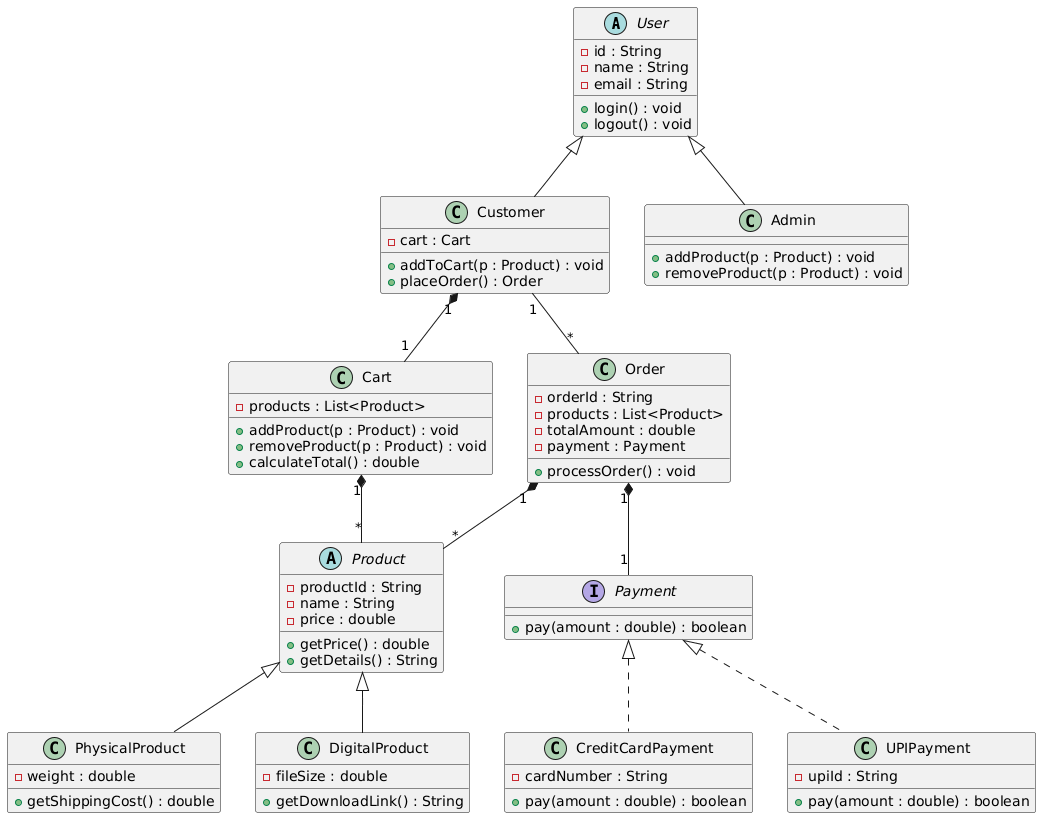

The diagram above was rendered by PlantUML. Its source (embedded in the PNG):
@startuml
' =========================
' Abstract User
' =========================
abstract class User {
    - id : String
    - name : String
    - email : String
    + login() : void
    + logout() : void
}

class Customer {
    - cart : Cart
    + addToCart(p : Product) : void
    + placeOrder() : Order
}

class Admin {
    + addProduct(p : Product) : void
    + removeProduct(p : Product) : void
}

User <|-- Customer
User <|-- Admin

' =========================
' Abstract Product
' =========================
abstract class Product {
    - productId : String
    - name : String
    - price : double
    + getPrice() : double
    + getDetails() : String
}

class PhysicalProduct {
    - weight : double
    + getShippingCost() : double
}

class DigitalProduct {
    - fileSize : double
    + getDownloadLink() : String
}

Product <|-- PhysicalProduct
Product <|-- DigitalProduct

' =========================
' Payment Interface
' =========================
interface Payment {
    + pay(amount : double) : boolean
}

class CreditCardPayment {
    - cardNumber : String
    + pay(amount : double) : boolean
}

class UPIPayment {
    - upiId : String
    + pay(amount : double) : boolean
}

Payment <|.. CreditCardPayment
Payment <|.. UPIPayment

' =========================
' Cart
' =========================
class Cart {
    - products : List<Product>
    + addProduct(p : Product) : void
    + removeProduct(p : Product) : void
    + calculateTotal() : double
}

' =========================
' Order
' =========================
class Order {
    - orderId : String
    - products : List<Product>
    - totalAmount : double
    - payment : Payment
    + processOrder() : void
}

' =========================
' Relationships
' =========================

Customer "1" *-- "1" Cart
Cart "1" *-- "*" Product

Customer "1" -- "*" Order
Order "1" *-- "*" Product
Order "1" *-- "1" Payment
@enduml